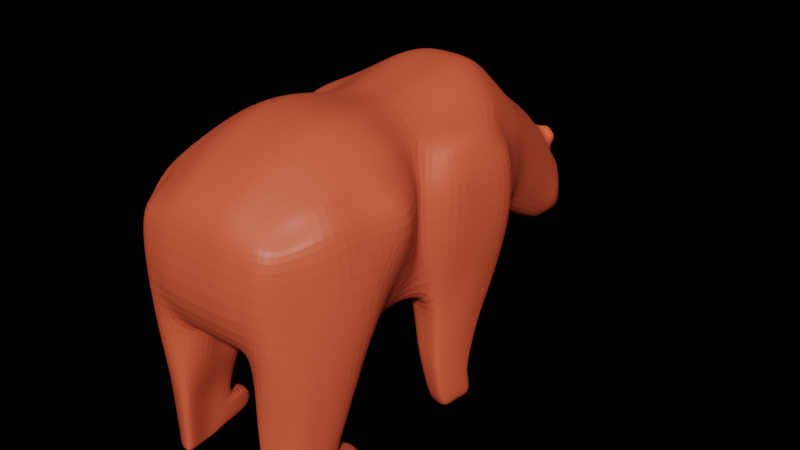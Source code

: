 # Source: bear.blend  (saved by Blender 2.93.21; exported with 4.5.12 LTS)
import bpy
from mathutils import Matrix  # noqa: F401  (used for matrix-valued properties, if any)

bpy.ops.wm.read_factory_settings(use_empty=True)
scene = bpy.context.scene
scene.name = 'Scene'

# ---- materials (node trees are filled in below, after node groups)
mat_material_001 = bpy.data.materials.new('Material.001')
mat_material_001.use_transparent_shadow = False

# ---- material node trees
mat_material_001.use_nodes = True; mat_material_001.node_tree.nodes.clear()
_N = mat_material_001.node_tree.nodes; _L = mat_material_001.node_tree.links
n0 = _N.new('ShaderNodeBsdfPrincipled'); n0.name = 'Principled BSDF'; n0.location = (10, 300)
n0.distribution = 'GGX'
n0.subsurface_method = 'BURLEY'
n0.inputs[0].default_value = (0.8, 0.1075, 0.04709, 1.0)
n0.inputs[3].default_value = 1.45
n0.inputs[27].default_value = (0.0, 0.0, 0.0, 1.0)
n0.inputs[28].default_value = 1.0
n1 = _N.new('ShaderNodeOutputMaterial'); n1.name = 'Material Output'; n1.location = (300, 300)
_L.new(n0.outputs[0], n1.inputs[0])
n1.is_active_output = True

# ---- world
world_world = bpy.data.worlds.new('World'); scene.world = world_world
world_world.use_nodes = True; world_world.node_tree.nodes.clear()
_N = world_world.node_tree.nodes; _L = world_world.node_tree.links
n0 = _N.new('ShaderNodeOutputWorld'); n0.name = 'World Output'; n0.location = (300, 300)
n1 = _N.new('ShaderNodeBackground'); n1.name = 'Background'; n1.location = (10, 300)
n1.inputs[0].default_value = (0.05088, 0.05088, 0.05088, 1.0)
n1.inputs[1].default_value = 0.0
_L.new(n1.outputs[0], n0.inputs[0])
n0.is_active_output = True
world_world.color = (0.05088, 0.05088, 0.05088)
world_world.use_sun_shadow = False
world_world.sun_shadow_jitter_overblur = 0.0

# ---- meshes
me_cube_002 = bpy.data.meshes.new('Cube.002')
me_cube_002.from_pydata([(-0.2559, -0.1341, 0.4858), (-0.2559, -0.3047, 0.9976), (-0.2559, -0.1341, 0.9976), (-0.2559, -0.04944, 0.6564), (-0.3256, -0.1073, 0.8538), (-0.3202, -0.1073, 0.6296), (-0.1339, 0.04997, 0.4544), (-0.08531, 0.0365, 1.033), (-0.1121, -0.1073, 1.066), (-0.1121, -0.3315, 1.071), (-0.1121, -0.1073, 0.4053), (-0.1121, -0.3315, 0.4053), (-0.1588, 0.2752, 0.4044), (-0.1091, 0.1886, 0.4329), (-0.2344, 0.1479, 0.9722), (-0.07601, 0.494, 0.5028), (-0.09315, 0.1929, 1.056), (-0.1913, 0.5183, 0.5395), (-0.228, 0.555, 0.6548), (-0.103, 0.3591, 1.086), (-0.228, 0.555, 0.8068), (-0.07601, 0.5228, 1.014), (-0.1913, 0.5183, 0.9221), (-0.2147, -0.57, 0.8976), (-0.08531, -0.6113, 0.9424), (-0.2559, -0.4406, 0.9532), (-0.1121, -0.4674, 0.4185), (-0.1121, -0.6917, 0.6298), (-0.1121, -0.6659, 0.8498), (-0.1121, -0.4674, 1.019), (-0.08949, 0.4517, 1.07), (-0.08949, 0.4322, 0.4503), (-0.2685, 0.4571, 0.8217), (-0.2252, 0.4138, 0.9574), (-0.1747, 0.8351, 0.5026), (-0.1347, 0.8118, 0.3622), (-0.05352, 0.8376, 0.3329), (-0.1347, 0.8118, 0.7051), (-0.1606, 0.8376, 0.6134), (-0.05352, 0.815, 0.7784), (-0.1642, 0.9149, 0.4068), (-0.1065, 0.9034, 0.3362), (-0.0423, 0.9239, 0.3132), (-0.1065, 0.9191, 0.5943), (-0.1269, 0.9594, 0.5202), (-0.0423, 0.932, 0.6454), (-0.0556, 1.004, 0.5479), (-0.05128, 1.05, 0.3311), (-0.04302, 1.039, 0.3099), (-0.01646, 1.053, 0.31), (-0.05128, 1.063, 0.362), (-0.02164, 1.069, 0.3254), (-0.02164, 1.079, 0.364), (-0.08747, 0.966, 0.314), (-0.1415, 0.9595, 0.3755), (-0.04568, 1.019, 0.4482), (-0.03476, 0.9684, 0.2886), (-0.1043, 0.9899, 0.4537), (-0.2685, 0.4571, 0.6427), (-0.3089, 0.3591, 0.6306), (-0.2252, 0.4138, 0.4946), (-0.3089, 0.3591, 0.8366), (0.0, 0.0365, 0.4498), (0.0, 0.0365, 1.033), (0.0, -0.1073, 1.066), (0.0, -0.3315, 1.071), (0.0, -0.1073, 0.4053), (0.0, -0.3315, 0.4053), (0.0, 0.1929, 0.4256), (0.0, 0.1929, 1.056), (0.0, 0.3219, 0.3934), (0.0, 0.3591, 1.086), (0.0, 0.494, 0.5028), (0.0, 0.5228, 1.014), (7.451e-09, -0.6113, 0.486), (7.451e-09, -0.6113, 0.9424), (7.451e-09, -0.4674, 1.019), (7.451e-09, -0.4674, 0.4185), (7.451e-09, -0.6917, 0.6298), (7.451e-09, -0.6659, 0.8498), (0.0, 0.4322, 0.4503), (0.0, 0.4517, 1.07), (0.0, 0.8376, 0.3329), (0.0, 0.815, 0.7784), (0.0, 0.9239, 0.3132), (0.0, 0.932, 0.6454), (0.0, 1.004, 0.5479), (0.0, 1.067, 0.313), (-1.863e-09, 1.079, 0.364), (0.0, 1.019, 0.4482), (0.0, 0.9662, 0.2761), (-0.2858, 0.01341, 0.4586), (-0.2147, -0.004733, 0.9564), (-0.2559, -0.04944, 0.827), (-0.3252, 0.2918, 0.412), (-0.2591, 0.3093, 0.9928), (-0.3016, 0.05223, 0.9248), (-0.3412, 0.009444, 0.8286), (-0.3114, 0.1346, 0.9724), (-0.3565, 0.1456, 0.8239), (-0.3262, 0.2257, 0.9448), (-0.3776, 0.2954, 0.8352), (-0.3398, 0.2497, 0.4951), (-0.3399, 0.1467, 0.4952), (-0.309, 0.03189, 0.5021), (-0.3403, 0.004284, 0.6529), (-0.3565, 0.1456, 0.6376), (-0.3785, 0.3006, 0.6344), (-0.1651, 0.04762, 0.3206), (-0.1463, 0.1526, 0.3044), (-0.1839, 0.2181, 0.2828), (-0.3283, 0.1201, 0.3546), (-0.2976, 0.03394, 0.3567), (-0.3209, 0.1988, 0.3514), (-0.2801, 0.01995, 0.3238), (-0.3099, 0.2307, 0.2885), (-0.1875, 0.03845, 0.22), (-0.1716, 0.1273, 0.2063), (-0.2035, 0.1828, 0.188), (-0.2253, 0.07012, 0.007161), (-0.3196, 0.1005, 0.2462), (-0.2997, 0.02687, 0.2506), (-0.3195, 0.1665, 0.2461), (-0.2849, 0.01502, 0.2227), (-0.3101, 0.1935, 0.1929), (-0.2184, 0.04254, 0.1201), (-0.2064, 0.1097, 0.1097), (-0.2305, 0.1516, 0.0959), (-0.1499, 0.1949, 0.09985), (-0.3182, 0.0894, 0.1399), (-0.3032, 0.03378, 0.1432), (-0.3181, 0.1393, 0.1398), (-0.292, 0.02483, 0.1221), (-0.3111, 0.1597, 0.09958), (-0.2133, 0.1381, 0.007957), (-0.2373, 0.1817, 0.001226), (-0.2739, 0.1166, 0.01898), (-0.3251, 0.1131, 0.03436), (-0.3101, 0.05769, 0.0285), (-0.325, 0.1623, 0.04253), (-0.2989, 0.05232, 0.006256), (-0.3179, 0.1891, 0.006175), (-0.1739, 0.2368, 0.07668), (-0.2546, 0.2449, 0.08035), (-0.1567, 0.2233, -0.00191), (-0.1808, 0.2416, -0.008641), (-0.2614, 0.249, -0.003692), (-0.1929, 0.2582, 0.05483), (-0.2353, 0.2624, 0.05677), (-0.1965, 0.2607, 0.00994), (-0.2389, 0.2645, 0.01254), (-0.3363, -0.2245, 0.6296), (-0.244, -0.6505, 0.8273), (-0.2559, -0.3047, 0.4196), (-0.415, -0.2186, 0.8538), (-0.2326, -0.6528, 0.4812), (-0.244, -0.6505, 0.6215), (-0.2795, -0.3539, 0.9409), (-0.3537, -0.4721, 0.8705), (-0.2795, -0.4465, 0.945), (-0.2402, -0.5288, 0.8921), (-0.3974, -0.3378, 0.6404), (-0.3415, -0.3483, 0.4384), (-0.3498, -0.3398, 0.868), (-0.356, -0.4721, 0.6372), (-0.3415, -0.4465, 0.438), (-0.3022, -0.5697, 0.4462), (-0.2885, -0.5768, 0.6398), (-0.2858, -0.5849, 0.8272), (-0.09985, -0.5374, 0.4608), (-0.08531, -0.6113, 0.486), (-0.09871, -0.5393, 0.4523), (-0.3223, -0.5245, 0.6385), (-0.184, -0.1207, 0.4456), (-0.184, -0.1207, 1.032), (-0.184, -0.3181, 1.034), (-0.1638, 0.1704, 1.014), (-0.1336, 0.5061, 0.5211), (-0.15, -0.5906, 0.92), (-0.184, -0.454, 0.9862), (-0.1574, 0.4328, 1.014), (-0.09411, 0.8247, 0.3476), (-0.09411, 0.8134, 0.7418), (-0.07438, 0.9136, 0.3247), (-0.07438, 0.9307, 0.6164), (-0.09126, 0.9768, 0.5444), (-0.07498, 1.005, 0.451), (-0.06111, 0.9672, 0.3013), (-0.1336, 0.5206, 0.9682), (-0.1574, 0.423, 0.4559), (-0.2098, 0.03169, 0.4565), (-0.15, 0.01588, 0.9949), (-0.242, 0.2835, 0.4082), (-0.1811, 0.3342, 1.039), (-0.2226, 0.03379, 0.3222), (-0.2469, 0.2244, 0.2857), (-0.2362, 0.02674, 0.2214), (-0.2568, 0.1881, 0.1904), (-0.2552, 0.03368, 0.1211), (-0.2708, 0.1557, 0.09774), (-0.2621, 0.06122, 0.006708), (-0.2436, 0.1274, 0.01347), (-0.2776, 0.1854, 0.0037), (-0.2142, 0.2409, 0.07851), (-0.2211, 0.2453, -0.006166), (-0.2141, 0.2603, 0.0558), (-0.2177, 0.2626, 0.01124), (-0.1541, -0.3181, 0.4248), (-0.1781, -0.6711, 0.6257), (-0.1781, -0.6582, 0.8385), (-0.1359, -0.6207, 0.49), (-0.3219, -0.5081, 0.4421), (-0.1503, -0.454, 0.4315), (0.0, -0.5393, 0.4523), (-0.2389, -0.3761, 0.1889), (-0.3053, -0.41, 0.2035), (-0.1849, -0.6288, 0.2275), (-0.2748, -0.5819, 0.2096), (-0.3053, -0.4862, 0.2032), (-0.2901, -0.534, 0.2064), (-0.183, -0.3865, 0.193), (-0.183, -0.492, 0.1982), (-0.1456, -0.6215, 0.2436), (-0.1643, -0.5567, 0.2209), (-0.2841, -0.4447, 0.0855), (-0.1857, -0.6236, 0.1051), (-0.2592, -0.5852, 0.09046), (-0.2841, -0.5071, 0.08525), (-0.2717, -0.5461, 0.08785), (-0.1842, -0.4256, 0.07688), (-0.1842, -0.5118, 0.08114), (-0.2717, -0.4666, 0.005956), (-0.2238, -0.4408, -0.0005352), (-0.1537, -0.6176, 0.1182), (-0.1689, -0.5647, 0.09969), (-0.1864, -0.6202, 0.0448), (-0.2512, -0.5864, 0.03193), (-0.2732, -0.5174, 0.02733), (-0.2622, -0.5519, 0.02963), (-0.1851, -0.4456, 0.01273), (-0.1851, -0.5216, 0.02371), (-0.1581, -0.6149, 0.05643), (-0.1716, -0.5683, 0.04007), (-0.1849, -0.625, 0.004871), (-0.2497, -0.5895, -0.002399), (-0.2717, -0.5208, 0.004134), (-0.2607, -0.5552, 0.0008673), (-0.1836, -0.5243, -0.0001152), (-0.2238, -0.5159, -0.005376), (-0.2044, -0.5704, -0.0002523), (-0.1566, -0.6216, 0.0172), (-0.1701, -0.573, 0.008541), (-0.275, -0.5439, 0.1097), (-0.288, -0.5032, 0.107), (-0.184, -0.4184, 0.09824), (-0.1522, -0.6183, 0.1413), (-0.1856, -0.6246, 0.1276), (-0.288, -0.4383, 0.1072), (-0.2315, -0.4095, 0.09476), (-0.2621, -0.5846, 0.1124), (-0.1681, -0.5632, 0.122), (-0.184, -0.5082, 0.1027), (-0.203, -0.312, 0.0895), (-0.2486, -0.3035, 0.08616), (-0.3029, -0.3312, 0.09812), (-0.2038, -0.2997, 0.002038), (-0.2919, -0.3166, 0.001666), (-0.2426, -0.2949, -0.001093), (-0.1712, 0.6226, 0.8345), (0.0, 0.6266, 0.9052), (-0.06802, 0.6161, 0.4424), (-0.1712, 0.6226, 0.4765), (-0.06802, 0.6266, 0.9052), (-0.2041, 0.6554, 0.5971), (-0.2041, 0.6554, 0.7277), (0.0, 0.6161, 0.4424), (-0.1196, 0.6193, 0.4595), (-0.1196, 0.6246, 0.8743), (-0.2559, -0.2049, 1.007), (-0.1121, -0.2194, 0.4053), (-0.1121, -0.2194, 1.083), (0.0, -0.2194, 1.083), (0.0, -0.2194, 0.4053), (-0.2559, -0.2194, 0.4527), (-0.3283, -0.1659, 0.6296), (-0.3703, -0.163, 0.8538), (-0.184, -0.2194, 0.4352), (-0.184, -0.2194, 1.048), (-0.2908, -0.1207, 0.9257), (-0.09871, -0.6386, 0.8961), (-0.2468, 0.4354, 0.8895), (-0.1476, 0.8247, 0.6593), (-0.1207, 0.929, 0.5622), (-0.04895, 0.9704, 0.5992), (0.0, 0.9704, 0.5992), (0.0, -0.6386, 0.8961), (-0.2097, 0.5367, 0.8644), (-0.2353, -0.02709, 0.8917), (-0.3214, 0.03084, 0.8767), (-0.3339, 0.1401, 0.8981), (-0.3519, 0.2605, 0.89), (-0.284, 0.3342, 0.9147), (-0.3166, -0.4593, 0.9078), (-0.3354, -0.2617, 0.9257), (-0.2293, -0.6102, 0.8624), (-0.3146, -0.3468, 0.9044), (-0.263, -0.5568, 0.8597), (-0.08282, 0.9581, 0.5735), (-0.164, -0.6244, 0.8793), (-0.1876, 0.639, 0.7811), (-0.3131, -0.1839, 0.9304), (-0.09697, 0.9347, 0.3251), (-0.05064, 1.002, 0.4866), (-0.1528, 0.9372, 0.3911), (-0.03853, 0.9461, 0.3009), (-0.1156, 0.9662, 0.4779), (0.0, 0.9461, 0.3009), (0.0, 1.002, 0.4866), (-0.06775, 0.9404, 0.313), (-0.08312, 0.9832, 0.4867), (-0.04658, 0.8874, 0.6961), (-0.177, 0.882, 0.4347), (-0.1172, 0.8685, 0.3461), (-0.04658, 0.891, 0.3207), (-0.1397, 0.913, 0.5557), (-0.1172, 0.8782, 0.6366), (0.0, 0.891, 0.3207), (0.0, 0.8874, 0.6961), (-0.0819, 0.8797, 0.3334), (-0.0819, 0.886, 0.6642), (-0.1345, 0.8845, 0.5924), (-0.0722, 0.9122, 0.6938), (-0.0693, 0.9424, 0.6594), (-0.1201, 0.9059, 0.6534), (-0.1128, 0.9337, 0.6248), (-0.09107, 0.9416, 0.6398), (-0.09617, 0.9112, 0.6722), (-0.08314, 0.9215, 0.6878), (-0.08108, 0.943, 0.6634), (-0.1172, 0.9171, 0.6591), (-0.112, 0.9368, 0.6388), (-0.09653, 0.9424, 0.6494), (-0.1002, 0.9208, 0.6724), (-0.08927, 0.9262, 0.682), (-0.0878, 0.9415, 0.6646), (-0.1135, 0.923, 0.6616), (-0.1098, 0.9371, 0.6471), (-0.0988, 0.941, 0.6547), (-0.1014, 0.9257, 0.6711), (-0.3234, -0.4664, 0.3206), (-0.3234, -0.3792, 0.321), (-0.2088, -0.6408, 0.3543), (-0.2885, -0.5758, 0.3279), (-0.136, -0.473, 0.3149), (-0.1266, -0.5471, 0.3408), (-0.1408, -0.6211, 0.3668), (-0.2474, -0.3404, 0.3042), (-0.1473, -0.3523, 0.3089), (-0.306, -0.5211, 0.3243)], [], [(288, 2, 92, 297), (191, 92, 2, 174), (287, 278, 1, 175), (310, 278, 2, 288), (283, 284, 5, 0), (284, 285, 4, 5), (0, 5, 3, 91), (5, 4, 93, 3), (191, 7, 16, 176), (190, 91, 114, 194), (65, 9, 29, 76), (286, 279, 11, 207), (190, 6, 10, 173), (281, 280, 9, 65), (63, 7, 8, 64), (154, 151, 161, 163), (175, 1, 25, 179), (62, 6, 13, 68), (176, 16, 19, 193), (103, 102, 113, 111), (68, 13, 12, 70), (180, 30, 21, 188), (58, 32, 20, 18), (189, 60, 17, 177), (80, 31, 15, 72), (290, 33, 22, 296), (60, 58, 18, 17), (271, 273, 34, 35), (277, 272, 39, 182), (273, 274, 38, 34), (308, 178, 23, 304), (179, 25, 23, 178), (156, 152, 168, 167), (210, 208, 156, 155), (208, 209, 152, 156), (78, 79, 28, 27), (74, 78, 27, 170), (76, 29, 24, 75), (295, 75, 24, 289), (301, 95, 33, 290), (70, 12, 31, 80), (192, 94, 60, 189), (59, 61, 32, 58), (193, 19, 30, 180), (184, 43, 334, 335), (321, 324, 44, 40), (328, 322, 41, 183), (326, 323, 42, 84), (330, 325, 43, 292), (309, 268, 37, 291), (275, 270, 36, 82), (276, 271, 35, 181), (90, 56, 49), (53, 54, 47, 48), (307, 184, 45, 293), (322, 321, 40, 41), (47, 50, 52, 51), (48, 47, 51, 49), (187, 53, 48), (54, 57, 50, 47), (186, 55, 52, 50), (319, 312, 55, 186), (313, 315, 57, 54), (318, 311, 53, 187), (311, 313, 54, 53), (316, 314, 56, 90), (94, 59, 58, 60), (312, 317, 89, 55), (49, 51, 87), (51, 52, 88, 87), (293, 45, 85, 294), (55, 89, 88, 52), (320, 327, 85, 45), (19, 71, 81, 30), (171, 213, 74, 170), (272, 269, 83, 39), (30, 81, 73, 21), (16, 69, 71, 19), (6, 62, 66, 10), (279, 282, 67, 11), (11, 67, 77, 26), (7, 63, 69, 16), (14, 95, 100, 98), (297, 92, 96, 298), (59, 94, 102, 107), (91, 3, 105, 104), (105, 97, 99, 106), (299, 98, 100, 300), (298, 96, 98, 299), (106, 99, 101, 107), (301, 61, 101, 300), (3, 93, 97, 105), (61, 59, 107, 101), (92, 14, 98, 96), (102, 94, 115, 113), (192, 12, 110, 195), (104, 105, 106, 103), (103, 106, 107, 102), (109, 108, 116, 117), (114, 112, 121, 123), (111, 113, 122, 120), (113, 115, 124, 122), (12, 13, 109, 110), (91, 104, 112, 114), (13, 6, 108, 109), (104, 103, 111, 112), (196, 123, 132, 198), (197, 118, 127, 199), (117, 116, 125, 126), (123, 121, 130, 132), (195, 110, 118, 197), (194, 114, 123, 196), (112, 111, 120, 121), (110, 109, 117, 118), (141, 133, 143, 146), (126, 125, 119, 134), (132, 130, 138, 140), (129, 131, 139, 137), (121, 120, 129, 130), (118, 117, 126, 127), (122, 124, 133, 131), (120, 122, 131, 129), (200, 140, 136, 201), (201, 136, 141, 202), (136, 140, 138, 137), (141, 136, 137, 139), (198, 132, 140, 200), (130, 129, 137, 138), (134, 135, 145, 144), (131, 133, 141, 139), (142, 145, 149, 147), (142, 128, 144, 145), (199, 127, 142, 203), (126, 134, 144, 128), (202, 141, 146, 204), (127, 126, 128, 142), (205, 147, 149, 206), (204, 146, 150, 206), (203, 142, 147, 205), (146, 143, 148, 150), (151, 153, 162, 161), (155, 156, 167, 166), (357, 353, 221, 220), (305, 163, 158, 302), (306, 160, 159, 302), (163, 161, 164, 158), (161, 162, 165, 164), (211, 172, 164, 165), (167, 168, 158, 164, 172), (25, 1, 157, 159), (303, 154, 163, 305), (304, 23, 160, 306), (23, 25, 159, 160), (350, 356, 214, 215), (207, 11, 26, 212), (169, 171, 170, 210), (26, 77, 213, 171), (349, 350, 215, 218), (166, 167, 172, 211), (212, 26, 171, 169), (351, 352, 217, 216), (353, 354, 223, 221), (143, 203, 205, 148), (145, 204, 206, 149), (148, 205, 206, 150), (135, 202, 204, 145), (133, 199, 203, 143), (125, 198, 200, 119), (134, 201, 202, 135), (119, 200, 201, 134), (108, 194, 196, 116), (115, 195, 197, 124), (124, 197, 199, 133), (116, 196, 198, 125), (94, 192, 195, 115), (314, 318, 187, 56), (315, 319, 186, 57), (57, 186, 50), (56, 187, 48, 49), (292, 43, 184, 307), (270, 276, 181, 36), (323, 328, 183, 42), (320, 45, 332, 331), (95, 193, 180, 33), (12, 192, 189, 31), (27, 28, 209, 208), (170, 27, 208, 210), (29, 179, 178, 24), (289, 24, 178, 308), (268, 277, 182, 37), (31, 189, 177, 15), (33, 180, 188, 22), (14, 176, 193, 95), (9, 175, 179, 29), (354, 355, 222, 223), (91, 190, 173, 0), (283, 286, 207, 153), (6, 190, 194, 108), (92, 191, 176, 14), (280, 287, 175, 9), (7, 191, 174, 8), (260, 255, 233, 234), (256, 259, 226, 225), (252, 253, 227, 228), (255, 256, 225, 233), (258, 254, 262, 263), (358, 349, 218, 219), (352, 358, 219, 217), (355, 351, 216, 222), (356, 357, 220, 214), (230, 234, 242, 240), (227, 224, 231, 237), (234, 233, 241, 242), (225, 226, 236, 235), (228, 227, 237, 238), (231, 224, 264, 266), (253, 257, 224, 227), (261, 260, 234, 230), (254, 261, 230, 229), (259, 252, 228, 226), (239, 240, 247), (240, 242, 251, 247), (237, 231, 245), (242, 241, 250, 251), (235, 236, 244, 243), (238, 237, 245, 246), (229, 230, 240, 239), (226, 228, 238, 236), (229, 239, 265, 262), (233, 225, 235, 241), (249, 243, 244, 246), (232, 248, 245, 231), (248, 249, 246, 245), (249, 251, 250, 243), (232, 239, 247, 248), (248, 247, 251, 249), (236, 238, 246, 244), (224, 257, 264), (241, 235, 243, 250), (217, 219, 252, 259), (220, 221, 261, 254), (221, 223, 260, 261), (218, 215, 257, 253), (215, 214, 258, 257), (222, 216, 256, 255), (214, 220, 254, 258), (219, 218, 253, 252), (216, 217, 259, 256), (223, 222, 255, 260), (263, 262, 265, 267), (264, 263, 267, 266), (254, 229, 262), (257, 258, 263, 264), (232, 231, 266, 267), (239, 232, 267, 265), (22, 188, 277, 268), (15, 177, 276, 270), (21, 73, 269, 272), (177, 17, 271, 276), (72, 15, 270, 275), (296, 22, 268, 309), (18, 20, 274, 273), (188, 21, 272, 277), (17, 18, 273, 271), (8, 174, 287, 280), (0, 173, 286, 283), (10, 66, 282, 279), (64, 8, 280, 281), (173, 10, 279, 286), (151, 154, 285, 284), (153, 151, 284, 283), (303, 1, 278, 310), (174, 2, 278, 287), (154, 303, 310, 285), (20, 296, 309, 274), (28, 289, 308, 209), (44, 292, 307, 185), (152, 304, 306, 168), (1, 303, 305, 157), (168, 306, 302, 158), (157, 305, 302, 159), (95, 301, 300, 100), (97, 298, 299, 99), (99, 299, 300, 101), (93, 297, 298, 97), (46, 293, 294, 86), (185, 307, 293, 46), (274, 309, 291, 38), (324, 330, 292, 44), (61, 301, 290, 32), (79, 295, 289, 28), (209, 308, 304, 152), (32, 290, 296, 20), (285, 310, 288, 4), (4, 288, 297, 93), (44, 185, 319, 315), (42, 183, 318, 314), (46, 86, 317, 312), (84, 42, 314, 316), (41, 40, 313, 311), (183, 41, 311, 318), (40, 44, 315, 313), (185, 46, 312, 319), (38, 291, 330, 324), (37, 182, 329, 325), (36, 181, 328, 323), (39, 83, 327, 320), (35, 34, 321, 322), (291, 37, 325, 330), (82, 36, 323, 326), (181, 35, 322, 328), (34, 38, 324, 321), (182, 39, 320, 329), (335, 334, 340, 341), (333, 336, 342, 339), (329, 320, 331, 336), (43, 325, 333, 334), (45, 184, 335, 332), (325, 329, 336, 333), (338, 341, 347, 344), (342, 337, 343, 348), (334, 333, 339, 340), (336, 331, 337, 342), (332, 335, 341, 338), (331, 332, 338, 337), (348, 343, 344, 347), (345, 348, 347, 346), (337, 338, 344, 343), (339, 342, 348, 345), (341, 340, 346, 347), (340, 339, 345, 346), (49, 87, 90), (153, 207, 357, 356), (210, 155, 351, 355), (166, 211, 358, 352), (211, 165, 349, 358), (169, 210, 355, 354), (212, 169, 354, 353), (155, 166, 352, 351), (165, 162, 350, 349), (162, 153, 356, 350), (207, 212, 353, 357)])
_uv = me_cube_002.uv_layers.new(name='UVMap')
_uv.uv.foreach_set('vector', [0.5833, 0.1667, 0.625, 0.1667, 0.625, 0.25, 0.5833, 0.25, 0.8333, 0.5, 0.875, 0.5, 0.875, 0.5833, 0.8333, 0.5833, 0.8333, 0.625, 0.875, 0.625, 0.875, 0.6667, 0.8333, 0.6667, 0.5833, 0.125, 0.625, 0.125, 0.625, 0.1667, 0.5833, 0.1667, 0.375, 0.125, 0.4583, 0.125, 0.4583, 0.1667, 0.375, 0.1667, 0.4583, 0.125, 0.5417, 0.125, 0.5417, 0.1667, 0.4583, 0.1667, 0.375, 0.1667, 0.4583, 0.1667, 0.4583, 0.25, 0.375, 0.25, 0.4583, 0.1667, 0.5417, 0.1667, 0.5417, 0.25, 0.4583, 0.25, 0.8333, 0.5, 0.7917, 0.5, 0.7917, 0.5, 0.8333, 0.5, 0.1667, 0.5, 0.125, 0.5, 0.125, 0.5, 0.1667, 0.5, 0.75, 0.6667, 0.7917, 0.6667, 0.7917, 0.6667, 0.75, 0.6667, 0.1667, 0.625, 0.2083, 0.625, 0.2083, 0.6667, 0.1667, 0.6667, 0.1667, 0.5, 0.2083, 0.5, 0.2083, 0.5833, 0.1667, 0.5833, 0.75, 0.625, 0.7917, 0.625, 0.7917, 0.6667, 0.75, 0.6667, 0.75, 0.5, 0.7917, 0.5, 0.7917, 0.5833, 0.75, 0.5833, 0.5417, 0.08333, 0.4583, 0.08333, 0.4583, 0.08333, 0.5417, 0.08333, 0.8333, 0.6667, 0.875, 0.6667, 0.875, 0.6667, 0.8333, 0.6667, 0.25, 0.5, 0.2083, 0.5, 0.2083, 0.5, 0.25, 0.5, 0.8333, 0.5, 0.7917, 0.5, 0.7917, 0.5, 0.8333, 0.5, 0.375, 0.25, 0.375, 0.25, 0.375, 0.25, 0.375, 0.25, 0.25, 0.5, 0.2083, 0.5, 0.2083, 0.5, 0.25, 0.5, 0.8333, 0.5, 0.7917, 0.5, 0.7917, 0.5, 0.8333, 0.5, 0.4583, 0.25, 0.5417, 0.25, 0.5417, 0.25, 0.4583, 0.25, 0.1667, 0.5, 0.125, 0.5, 0.125, 0.5, 0.1667, 0.5, 0.25, 0.5, 0.2083, 0.5, 0.2083, 0.5, 0.25, 0.5, 0.5833, 0.25, 0.625, 0.25, 0.625, 0.25, 0.5833, 0.25, 0.375, 0.25, 0.4583, 0.25, 0.4583, 0.25, 0.375, 0.25, 0.375, 0.25, 0.4583, 0.25, 0.4583, 0.25, 0.375, 0.25, 0.8333, 0.5, 0.7917, 0.5, 0.7917, 0.5, 0.8333, 0.5, 0.4583, 0.25, 0.5417, 0.25, 0.5417, 0.25, 0.4583, 0.25, 0.5833, 0.9583, 0.625, 0.9583, 0.625, 1.0, 0.5833, 1.0, 0.8333, 0.6667, 0.875, 0.6667, 0.875, 0.75, 0.8333, 0.75, 0.4583, 1.0, 0.5417, 1.0, 0.5417, 1.0, 0.4583, 1.0, 0.375, 0.9583, 0.4583, 0.9583, 0.4583, 1.0, 0.375, 1.0, 0.4583, 0.9583, 0.5417, 0.9583, 0.5417, 1.0, 0.4583, 1.0, 0.4583, 0.875, 0.5417, 0.875, 0.5417, 0.9167, 0.4583, 0.9167, 0.375, 0.875, 0.4583, 0.875, 0.4583, 0.9167, 0.375, 0.9167, 0.75, 0.6667, 0.7917, 0.6667, 0.7917, 0.75, 0.75, 0.75, 0.5833, 0.875, 0.625, 0.875, 0.625, 0.9167, 0.5833, 0.9167, 0.5833, 0.25, 0.625, 0.25, 0.625, 0.25, 0.5833, 0.25, 0.25, 0.5, 0.2083, 0.5, 0.2083, 0.5, 0.25, 0.5, 0.1667, 0.5, 0.125, 0.5, 0.125, 0.5, 0.1667, 0.5, 0.4583, 0.25, 0.5417, 0.25, 0.5417, 0.25, 0.4583, 0.25, 0.8333, 0.5, 0.7917, 0.5, 0.7917, 0.5, 0.8333, 0.5, 0.625, 0.2917, 0.625, 0.25, 0.625, 0.25, 0.625, 0.2917, 0.4583, 0.25, 0.5417, 0.25, 0.5417, 0.25, 0.4583, 0.25, 0.1667, 0.5, 0.125, 0.5, 0.125, 0.5, 0.1667, 0.5, 0.25, 0.5, 0.2083, 0.5, 0.2083, 0.5, 0.25, 0.5, 0.5833, 0.25, 0.625, 0.25, 0.625, 0.25, 0.5833, 0.25, 0.5833, 0.25, 0.625, 0.25, 0.625, 0.25, 0.5833, 0.25, 0.25, 0.5, 0.2083, 0.5, 0.2083, 0.5, 0.25, 0.5, 0.1667, 0.5, 0.125, 0.5, 0.125, 0.5, 0.1667, 0.5, 0.25, 0.5, 0.2083, 0.5, 0.25, 0.5, 0.375, 0.25, 0.4583, 0.25, 0.4583, 0.25, 0.375, 0.25, 0.5833, 0.2917, 0.625, 0.2917, 0.625, 0.3333, 0.5833, 0.3333, 0.375, 0.25, 0.4583, 0.25, 0.4583, 0.25, 0.375, 0.25, 0.4583, 0.2917, 0.5417, 0.2917, 0.5417, 0.3333, 0.4583, 0.3333, 0.375, 0.2917, 0.4583, 0.2917, 0.4583, 0.3333, 0.375, 0.3333, 0.1667, 0.5, 0.125, 0.5, 0.1667, 0.5, 0.4583, 0.25, 0.5417, 0.25, 0.5417, 0.25, 0.4583, 0.25, 0.5417, 0.2917, 0.5417, 0.3333, 0.5417, 0.3333, 0.5417, 0.2917, 0.5417, 0.2917, 0.5417, 0.3333, 0.5417, 0.3333, 0.5417, 0.2917, 0.4583, 0.25, 0.5417, 0.25, 0.5417, 0.25, 0.4583, 0.25, 0.1667, 0.5, 0.125, 0.5, 0.125, 0.5, 0.1667, 0.5, 0.375, 0.25, 0.4583, 0.25, 0.4583, 0.25, 0.375, 0.25, 0.25, 0.5, 0.2083, 0.5, 0.2083, 0.5, 0.25, 0.5, 0.375, 0.25, 0.4583, 0.25, 0.4583, 0.25, 0.375, 0.25, 0.5417, 0.3333, 0.5417, 0.375, 0.5417, 0.375, 0.5417, 0.3333, 0.375, 0.3333, 0.4583, 0.3333, 0.4583, 0.375, 0.4583, 0.3333, 0.5417, 0.3333, 0.5417, 0.375, 0.4583, 0.375, 0.5833, 0.3333, 0.625, 0.3333, 0.625, 0.375, 0.5833, 0.375, 0.5417, 0.3333, 0.5417, 0.375, 0.5417, 0.375, 0.5417, 0.3333, 0.7917, 0.5, 0.75, 0.5, 0.75, 0.5, 0.7917, 0.5, 0.7917, 0.5, 0.75, 0.5, 0.75, 0.5, 0.7917, 0.5, 0.2083, 0.7083, 0.25, 0.7083, 0.25, 0.75, 0.2083, 0.75, 0.7917, 0.5, 0.75, 0.5, 0.75, 0.5, 0.7917, 0.5, 0.7917, 0.5, 0.75, 0.5, 0.75, 0.5, 0.7917, 0.5, 0.7917, 0.5, 0.75, 0.5, 0.75, 0.5, 0.7917, 0.5, 0.2083, 0.5, 0.25, 0.5, 0.25, 0.5833, 0.2083, 0.5833, 0.2083, 0.625, 0.25, 0.625, 0.25, 0.6667, 0.2083, 0.6667, 0.2083, 0.6667, 0.25, 0.6667, 0.25, 0.6667, 0.2083, 0.6667, 0.7917, 0.5, 0.75, 0.5, 0.75, 0.5, 0.7917, 0.5, 0.875, 0.5, 0.875, 0.5, 0.875, 0.5, 0.875, 0.5, 0.5833, 0.25, 0.625, 0.25, 0.625, 0.25, 0.5833, 0.25, 0.4583, 0.25, 0.375, 0.25, 0.375, 0.25, 0.4583, 0.25, 0.375, 0.25, 0.4583, 0.25, 0.4583, 0.25, 0.375, 0.25, 0.4583, 0.25, 0.5417, 0.25, 0.5417, 0.25, 0.4583, 0.25, 0.5833, 0.25, 0.625, 0.25, 0.625, 0.25, 0.5833, 0.25, 0.5833, 0.25, 0.625, 0.25, 0.625, 0.25, 0.5833, 0.25, 0.4583, 0.25, 0.5417, 0.25, 0.5417, 0.25, 0.4583, 0.25, 0.5833, 0.25, 0.5417, 0.25, 0.5417, 0.25, 0.5833, 0.25, 0.4583, 0.25, 0.5417, 0.25, 0.5417, 0.25, 0.4583, 0.25, 0.5417, 0.25, 0.4583, 0.25, 0.4583, 0.25, 0.5417, 0.25, 0.875, 0.5, 0.875, 0.5, 0.875, 0.5, 0.875, 0.5, 0.375, 0.25, 0.375, 0.25, 0.375, 0.25, 0.375, 0.25, 0.1667, 0.5, 0.2083, 0.5, 0.2083, 0.5, 0.1667, 0.5, 0.375, 0.25, 0.4583, 0.25, 0.4583, 0.25, 0.375, 0.25, 0.375, 0.25, 0.4583, 0.25, 0.4583, 0.25, 0.375, 0.25, 0.2083, 0.5, 0.2083, 0.5, 0.2083, 0.5, 0.2083, 0.5, 0.375, 0.25, 0.375, 0.25, 0.375, 0.25, 0.375, 0.25, 0.375, 0.25, 0.375, 0.25, 0.375, 0.25, 0.375, 0.25, 0.375, 0.25, 0.375, 0.25, 0.375, 0.25, 0.375, 0.25, 0.2083, 0.5, 0.2083, 0.5, 0.2083, 0.5, 0.2083, 0.5, 0.375, 0.25, 0.375, 0.25, 0.375, 0.25, 0.375, 0.25, 0.2083, 0.5, 0.2083, 0.5, 0.2083, 0.5, 0.2083, 0.5, 0.375, 0.25, 0.375, 0.25, 0.375, 0.25, 0.375, 0.25, 0.1667, 0.5, 0.125, 0.5, 0.125, 0.5, 0.1667, 0.5, 0.1667, 0.5, 0.2083, 0.5, 0.2083, 0.5, 0.1667, 0.5, 0.2083, 0.5, 0.2083, 0.5, 0.2083, 0.5, 0.2083, 0.5, 0.375, 0.25, 0.375, 0.25, 0.375, 0.25, 0.375, 0.25, 0.1667, 0.5, 0.2083, 0.5, 0.2083, 0.5, 0.1667, 0.5, 0.1667, 0.5, 0.125, 0.5, 0.125, 0.5, 0.1667, 0.5, 0.375, 0.25, 0.375, 0.25, 0.375, 0.25, 0.375, 0.25, 0.2083, 0.5, 0.2083, 0.5, 0.2083, 0.5, 0.2083, 0.5, 0.375, 0.25, 0.375, 0.25, 0.375, 0.25, 0.375, 0.25, 0.2083, 0.5, 0.2083, 0.5, 0.2083, 0.5, 0.2083, 0.5, 0.375, 0.25, 0.375, 0.25, 0.375, 0.25, 0.375, 0.25, 0.375, 0.25, 0.375, 0.25, 0.375, 0.25, 0.375, 0.25, 0.375, 0.25, 0.375, 0.25, 0.375, 0.25, 0.375, 0.25, 0.2083, 0.5, 0.2083, 0.5, 0.2083, 0.5, 0.2083, 0.5, 0.375, 0.25, 0.375, 0.25, 0.375, 0.25, 0.375, 0.25, 0.375, 0.25, 0.375, 0.25, 0.375, 0.25, 0.375, 0.25, 0.1667, 0.5, 0.125, 0.5, 0.125, 0.5, 0.1667, 0.5, 0.1667, 0.5, 0.125, 0.5, 0.125, 0.5, 0.1667, 0.5, 0.125, 0.5, 0.125, 0.5, 0.125, 0.5, 0.125, 0.5, 0.125, 0.5, 0.125, 0.5, 0.125, 0.5, 0.125, 0.5, 0.1667, 0.5, 0.125, 0.5, 0.125, 0.5, 0.1667, 0.5, 0.375, 0.25, 0.375, 0.25, 0.375, 0.25, 0.375, 0.25, 0.2083, 0.5, 0.2083, 0.5, 0.2083, 0.5, 0.2083, 0.5, 0.375, 0.25, 0.375, 0.25, 0.375, 0.25, 0.375, 0.25, 0.2083, 0.5, 0.2083, 0.5, 0.2083, 0.5, 0.2083, 0.5, 0.2083, 0.5, 0.2083, 0.5, 0.2083, 0.5, 0.2083, 0.5, 0.1667, 0.5, 0.2083, 0.5, 0.2083, 0.5, 0.1667, 0.5, 0.2083, 0.5, 0.2083, 0.5, 0.2083, 0.5, 0.2083, 0.5, 0.1667, 0.5, 0.125, 0.5, 0.125, 0.5, 0.1667, 0.5, 0.2083, 0.5, 0.2083, 0.5, 0.2083, 0.5, 0.2083, 0.5, 0.1667, 0.5, 0.2083, 0.5, 0.2083, 0.5, 0.1667, 0.5, 0.1667, 0.5, 0.125, 0.5, 0.125, 0.5, 0.1667, 0.5, 0.1667, 0.5, 0.2083, 0.5, 0.2083, 0.5, 0.1667, 0.5, 0.375, 0.25, 0.375, 0.25, 0.375, 0.25, 0.375, 0.25, 0.4583, 0.08333, 0.375, 0.08333, 0.375, 0.08333, 0.4583, 0.08333, 0.375, 1.0, 0.4583, 1.0, 0.4583, 1.0, 0.375, 1.0, 0.1667, 0.6667, 0.1667, 0.6667, 0.1667, 0.6667, 0.1667, 0.6667, 0.5833, 0.08333, 0.5417, 0.08333, 0.5417, 0.08333, 0.5833, 0.08333, 0.5833, 0.0, 0.625, 0.0, 0.625, 0.08333, 0.5833, 0.08333, 0.5417, 0.08333, 0.4583, 0.08333, 0.4583, 0.08333, 0.5417, 0.08333, 0.4583, 0.08333, 0.375, 0.08333, 0.375, 0.08333, 0.4583, 0.08333, 0.375, 0.04167, 0.4583, 0.04167, 0.4583, 0.08333, 0.375, 0.08333, 0.4583, 0.0, 0.5417, 0.0, 0.5417, 0.08333, 0.4583, 0.08333, 0.4583, 0.04167, 0.875, 0.6667, 0.875, 0.6667, 0.875, 0.6667, 0.875, 0.6667, 0.5833, 0.08333, 0.5417, 0.08333, 0.5417, 0.08333, 0.5833, 0.08333, 0.5833, 1.0, 0.625, 1.0, 0.625, 1.0, 0.5833, 1.0, 0.875, 0.75, 0.875, 0.6667, 0.875, 0.6667, 0.875, 0.75, 0.375, 0.08333, 0.375, 0.08333, 0.375, 0.08333, 0.375, 0.08333, 0.1667, 0.6667, 0.2083, 0.6667, 0.2083, 0.6667, 0.1667, 0.6667, 0.1667, 0.7083, 0.2083, 0.7083, 0.2083, 0.75, 0.1667, 0.75, 0.2083, 0.6667, 0.25, 0.6667, 0.25, 0.7083, 0.2083, 0.7083, 0.375, 0.08333, 0.375, 0.08333, 0.375, 0.08333, 0.375, 0.08333, 0.375, 0.0, 0.4583, 0.0, 0.4583, 0.04167, 0.375, 0.04167, 0.1667, 0.6667, 0.2083, 0.6667, 0.2083, 0.7083, 0.1667, 0.7083, 0.375, 1.0, 0.375, 1.0, 0.375, 1.0, 0.375, 1.0, 0.1667, 0.6667, 0.1667, 0.7083, 0.1667, 0.7083, 0.1667, 0.6667, 0.125, 0.5, 0.1667, 0.5, 0.1667, 0.5, 0.125, 0.5, 0.2083, 0.5, 0.1667, 0.5, 0.1667, 0.5, 0.2083, 0.5, 0.125, 0.5, 0.1667, 0.5, 0.1667, 0.5, 0.125, 0.5, 0.2083, 0.5, 0.1667, 0.5, 0.1667, 0.5, 0.2083, 0.5, 0.125, 0.5, 0.1667, 0.5, 0.1667, 0.5, 0.125, 0.5, 0.2083, 0.5, 0.1667, 0.5, 0.1667, 0.5, 0.2083, 0.5, 0.2083, 0.5, 0.1667, 0.5, 0.1667, 0.5, 0.2083, 0.5, 0.2083, 0.5, 0.1667, 0.5, 0.1667, 0.5, 0.2083, 0.5, 0.2083, 0.5, 0.1667, 0.5, 0.1667, 0.5, 0.2083, 0.5, 0.125, 0.5, 0.1667, 0.5, 0.1667, 0.5, 0.125, 0.5, 0.125, 0.5, 0.1667, 0.5, 0.1667, 0.5, 0.125, 0.5, 0.2083, 0.5, 0.1667, 0.5, 0.1667, 0.5, 0.2083, 0.5, 0.125, 0.5, 0.1667, 0.5, 0.1667, 0.5, 0.125, 0.5, 0.2083, 0.5, 0.1667, 0.5, 0.1667, 0.5, 0.2083, 0.5, 0.5417, 0.25, 0.5417, 0.2917, 0.5417, 0.2917, 0.5417, 0.25, 0.5417, 0.25, 0.5417, 0.2917, 0.5417, 0.25, 0.2083, 0.5, 0.1667, 0.5, 0.1667, 0.5, 0.2083, 0.5, 0.5833, 0.25, 0.625, 0.25, 0.625, 0.2917, 0.5833, 0.2917, 0.2083, 0.5, 0.1667, 0.5, 0.1667, 0.5, 0.2083, 0.5, 0.2083, 0.5, 0.1667, 0.5, 0.1667, 0.5, 0.2083, 0.5, 0.7917, 0.5, 0.7917, 0.5, 0.7917, 0.5, 0.7917, 0.5, 0.875, 0.5, 0.8333, 0.5, 0.8333, 0.5, 0.875, 0.5, 0.2083, 0.5, 0.1667, 0.5, 0.1667, 0.5, 0.2083, 0.5, 0.4583, 0.9167, 0.5417, 0.9167, 0.5417, 0.9583, 0.4583, 0.9583, 0.375, 0.9167, 0.4583, 0.9167, 0.4583, 0.9583, 0.375, 0.9583, 0.7917, 0.6667, 0.8333, 0.6667, 0.8333, 0.75, 0.7917, 0.75, 0.5833, 0.9167, 0.625, 0.9167, 0.625, 0.9583, 0.5833, 0.9583, 0.875, 0.5, 0.8333, 0.5, 0.8333, 0.5, 0.875, 0.5, 0.2083, 0.5, 0.1667, 0.5, 0.1667, 0.5, 0.2083, 0.5, 0.875, 0.5, 0.8333, 0.5, 0.8333, 0.5, 0.875, 0.5, 0.875, 0.5, 0.8333, 0.5, 0.8333, 0.5, 0.875, 0.5, 0.7917, 0.6667, 0.8333, 0.6667, 0.8333, 0.6667, 0.7917, 0.6667, 0.1667, 0.7083, 0.1667, 0.75, 0.1667, 0.75, 0.1667, 0.7083, 0.125, 0.5, 0.1667, 0.5, 0.1667, 0.5833, 0.125, 0.5833, 0.125, 0.625, 0.1667, 0.625, 0.1667, 0.6667, 0.125, 0.6667, 0.2083, 0.5, 0.1667, 0.5, 0.1667, 0.5, 0.2083, 0.5, 0.875, 0.5, 0.8333, 0.5, 0.8333, 0.5, 0.875, 0.5, 0.7917, 0.625, 0.8333, 0.625, 0.8333, 0.6667, 0.7917, 0.6667, 0.7917, 0.5, 0.8333, 0.5, 0.8333, 0.5833, 0.7917, 0.5833, 0.1667, 0.7083, 0.1667, 0.75, 0.1667, 0.75, 0.1667, 0.7083, 0.375, 1.0, 0.375, 1.0, 0.375, 1.0, 0.375, 1.0, 0.375, 0.04167, 0.375, 0.08333, 0.375, 0.08333, 0.375, 0.04167, 0.375, 0.9583, 0.375, 1.0, 0.375, 1.0, 0.375, 0.9583, 0.125, 0.6667, 0.1667, 0.6667, 0.1667, 0.6667, 0.125, 0.6667, 0.375, 0.04167, 0.375, 0.08333, 0.375, 0.08333, 0.375, 0.04167, 0.375, 0.0, 0.375, 0.04167, 0.375, 0.04167, 0.375, 0.0, 0.375, 0.9583, 0.375, 1.0, 0.375, 1.0, 0.375, 0.9583, 0.125, 0.6667, 0.1667, 0.6667, 0.1667, 0.6667, 0.125, 0.6667, 0.1667, 0.6667, 0.1667, 0.7083, 0.1667, 0.7083, 0.1667, 0.6667, 0.375, 0.08333, 0.375, 0.08333, 0.375, 0.08333, 0.375, 0.08333, 0.1667, 0.7083, 0.1667, 0.75, 0.1667, 0.75, 0.1667, 0.7083, 0.375, 1.0, 0.375, 1.0, 0.375, 1.0, 0.375, 1.0, 0.375, 0.04167, 0.375, 0.08333, 0.375, 0.08333, 0.375, 0.04167, 0.375, 0.08333, 0.375, 0.08333, 0.375, 0.08333, 0.375, 0.08333, 0.375, 0.08333, 0.375, 0.08333, 0.375, 0.08333, 0.375, 0.08333, 0.1667, 0.6667, 0.1667, 0.7083, 0.1667, 0.7083, 0.1667, 0.6667, 0.1667, 0.6667, 0.1667, 0.6667, 0.1667, 0.6667, 0.1667, 0.6667, 0.375, 0.0, 0.375, 0.04167, 0.375, 0.04167, 0.375, 0.0, 0.1667, 0.6667, 0.1667, 0.6667, 0.1667, 0.6667, 0.1667, 0.6667, 0.1667, 0.7083, 0.1667, 0.7083, 0.1667, 0.6667, 0.375, 0.08333, 0.375, 0.08333, 0.375, 0.08333, 0.1667, 0.7083, 0.1667, 0.75, 0.1667, 0.75, 0.1667, 0.7083, 0.375, 1.0, 0.375, 1.0, 0.375, 1.0, 0.375, 1.0, 0.375, 0.04167, 0.375, 0.08333, 0.375, 0.08333, 0.375, 0.04167, 0.1667, 0.6667, 0.1667, 0.6667, 0.1667, 0.6667, 0.1667, 0.6667, 0.375, 0.0, 0.375, 0.04167, 0.375, 0.04167, 0.375, 0.0, 0.1667, 0.6667, 0.1667, 0.6667, 0.1667, 0.6667, 0.1667, 0.6667, 0.375, 0.9583, 0.375, 1.0, 0.375, 1.0, 0.375, 0.9583, 0.125, 0.7083, 0.125, 0.75, 0.125, 0.75, 0.125, 0.7083, 0.125, 0.6667, 0.125, 0.6667, 0.125, 0.6667, 0.125, 0.6667, 0.125, 0.6667, 0.125, 0.7083, 0.125, 0.7083, 0.125, 0.6667, 0.125, 0.7083, 0.1667, 0.7083, 0.1667, 0.75, 0.125, 0.75, 0.125, 0.6667, 0.1667, 0.6667, 0.1667, 0.6667, 0.125, 0.6667, 0.125, 0.6667, 0.1667, 0.6667, 0.1667, 0.7083, 0.125, 0.7083, 0.375, 0.0, 0.375, 0.04167, 0.375, 0.04167, 0.375, 0.0, 0.375, 0.08333, 0.375, 0.08333, 0.375, 0.08333, 0.375, 0.9583, 0.375, 1.0, 0.375, 1.0, 0.375, 0.9583, 0.375, 0.0, 0.375, 0.04167, 0.375, 0.04167, 0.375, 0.0, 0.1667, 0.6667, 0.1667, 0.6667, 0.1667, 0.6667, 0.1667, 0.6667, 0.1667, 0.6667, 0.1667, 0.7083, 0.1667, 0.7083, 0.1667, 0.6667, 0.375, 0.08333, 0.375, 0.08333, 0.375, 0.08333, 0.375, 0.08333, 0.375, 0.08333, 0.375, 0.08333, 0.375, 0.08333, 0.375, 0.08333, 0.375, 0.9583, 0.375, 1.0, 0.375, 1.0, 0.375, 0.9583, 0.125, 0.6667, 0.1667, 0.6667, 0.1667, 0.6667, 0.125, 0.6667, 0.375, 0.04167, 0.375, 0.08333, 0.375, 0.08333, 0.375, 0.04167, 0.375, 1.0, 0.375, 1.0, 0.375, 1.0, 0.375, 1.0, 0.1667, 0.7083, 0.1667, 0.75, 0.1667, 0.75, 0.1667, 0.7083, 0.125, 0.6667, 0.1667, 0.6667, 0.1667, 0.6667, 0.125, 0.6667, 0.375, 0.08333, 0.375, 0.08333, 0.375, 0.08333, 0.375, 0.08333, 0.1667, 0.6667, 0.1667, 0.6667, 0.1667, 0.6667, 0.375, 0.08333, 0.375, 0.08333, 0.375, 0.08333, 0.375, 0.08333, 0.125, 0.6667, 0.125, 0.6667, 0.125, 0.6667, 0.125, 0.6667, 0.1667, 0.6667, 0.125, 0.6667, 0.125, 0.6667, 0.1667, 0.6667, 0.875, 0.5, 0.8333, 0.5, 0.8333, 0.5, 0.875, 0.5, 0.2083, 0.5, 0.1667, 0.5, 0.1667, 0.5, 0.2083, 0.5, 0.7917, 0.5, 0.75, 0.5, 0.75, 0.5, 0.7917, 0.5, 0.1667, 0.5, 0.125, 0.5, 0.125, 0.5, 0.1667, 0.5, 0.25, 0.5, 0.2083, 0.5, 0.2083, 0.5, 0.25, 0.5, 0.5833, 0.25, 0.625, 0.25, 0.625, 0.25, 0.5833, 0.25, 0.4583, 0.25, 0.5417, 0.25, 0.5417, 0.25, 0.4583, 0.25, 0.8333, 0.5, 0.7917, 0.5, 0.7917, 0.5, 0.8333, 0.5, 0.375, 0.25, 0.4583, 0.25, 0.4583, 0.25, 0.375, 0.25, 0.7917, 0.5833, 0.8333, 0.5833, 0.8333, 0.625, 0.7917, 0.625, 0.125, 0.5833, 0.1667, 0.5833, 0.1667, 0.625, 0.125, 0.625, 0.2083, 0.5833, 0.25, 0.5833, 0.25, 0.625, 0.2083, 0.625, 0.75, 0.5833, 0.7917, 0.5833, 0.7917, 0.625, 0.75, 0.625, 0.1667, 0.5833, 0.2083, 0.5833, 0.2083, 0.625, 0.1667, 0.625, 0.4583, 0.08333, 0.5417, 0.08333, 0.5417, 0.125, 0.4583, 0.125, 0.375, 0.08333, 0.4583, 0.08333, 0.4583, 0.125, 0.375, 0.125, 0.5833, 0.08333, 0.625, 0.08333, 0.625, 0.125, 0.5833, 0.125, 0.8333, 0.5833, 0.875, 0.5833, 0.875, 0.625, 0.8333, 0.625, 0.5417, 0.08333, 0.5833, 0.08333, 0.5833, 0.125, 0.5417, 0.125, 0.5417, 0.25, 0.5833, 0.25, 0.5833, 0.25, 0.5417, 0.25, 0.5417, 0.9167, 0.5833, 0.9167, 0.5833, 0.9583, 0.5417, 0.9583, 0.5417, 0.25, 0.5833, 0.25, 0.5833, 0.2917, 0.5417, 0.2917, 0.5417, 1.0, 0.5833, 1.0, 0.5833, 1.0, 0.5417, 1.0, 0.625, 0.08333, 0.5833, 0.08333, 0.5833, 0.08333, 0.625, 0.08333, 0.5417, 0.0, 0.5833, 0.0, 0.5833, 0.08333, 0.5417, 0.08333, 0.625, 0.08333, 0.5833, 0.08333, 0.5833, 0.08333, 0.625, 0.08333, 0.625, 0.25, 0.5833, 0.25, 0.5833, 0.25, 0.625, 0.25, 0.5417, 0.25, 0.5833, 0.25, 0.5833, 0.25, 0.5417, 0.25, 0.5417, 0.25, 0.5833, 0.25, 0.5833, 0.25, 0.5417, 0.25, 0.5417, 0.25, 0.5833, 0.25, 0.5833, 0.25, 0.5417, 0.25, 0.5417, 0.3333, 0.5833, 0.3333, 0.5833, 0.375, 0.5417, 0.375, 0.5417, 0.2917, 0.5833, 0.2917, 0.5833, 0.3333, 0.5417, 0.3333, 0.5417, 0.25, 0.5833, 0.25, 0.5833, 0.25, 0.5417, 0.25, 0.5417, 0.25, 0.5833, 0.25, 0.5833, 0.25, 0.5417, 0.25, 0.5417, 0.25, 0.5833, 0.25, 0.5833, 0.25, 0.5417, 0.25, 0.5417, 0.875, 0.5833, 0.875, 0.5833, 0.9167, 0.5417, 0.9167, 0.5417, 0.9583, 0.5833, 0.9583, 0.5833, 1.0, 0.5417, 1.0, 0.5417, 0.25, 0.5833, 0.25, 0.5833, 0.25, 0.5417, 0.25, 0.5417, 0.125, 0.5833, 0.125, 0.5833, 0.1667, 0.5417, 0.1667, 0.5417, 0.1667, 0.5833, 0.1667, 0.5833, 0.25, 0.5417, 0.25, 0.5417, 0.25, 0.5417, 0.2917, 0.5417, 0.2917, 0.5417, 0.25, 0.2083, 0.5, 0.1667, 0.5, 0.1667, 0.5, 0.2083, 0.5, 0.5417, 0.3333, 0.5417, 0.375, 0.5417, 0.375, 0.5417, 0.3333, 0.25, 0.5, 0.2083, 0.5, 0.2083, 0.5, 0.25, 0.5, 0.375, 0.25, 0.4583, 0.25, 0.4583, 0.25, 0.375, 0.25, 0.1667, 0.5, 0.125, 0.5, 0.125, 0.5, 0.1667, 0.5, 0.4583, 0.25, 0.5417, 0.25, 0.5417, 0.25, 0.4583, 0.25, 0.5417, 0.2917, 0.5417, 0.3333, 0.5417, 0.3333, 0.5417, 0.2917, 0.5417, 0.25, 0.5833, 0.25, 0.5833, 0.25, 0.5417, 0.25, 0.875, 0.5, 0.8333, 0.5, 0.8333, 0.5, 0.875, 0.5, 0.2083, 0.5, 0.1667, 0.5, 0.1667, 0.5, 0.2083, 0.5, 0.7917, 0.5, 0.75, 0.5, 0.75, 0.5, 0.7917, 0.5, 0.375, 0.25, 0.4583, 0.25, 0.4583, 0.25, 0.375, 0.25, 0.5833, 0.25, 0.625, 0.25, 0.625, 0.25, 0.5833, 0.25, 0.25, 0.5, 0.2083, 0.5, 0.2083, 0.5, 0.25, 0.5, 0.1667, 0.5, 0.125, 0.5, 0.125, 0.5, 0.1667, 0.5, 0.4583, 0.25, 0.5417, 0.25, 0.5417, 0.25, 0.4583, 0.25, 0.8333, 0.5, 0.7917, 0.5, 0.7917, 0.5, 0.8333, 0.5, 0.625, 0.2917, 0.625, 0.25, 0.625, 0.25, 0.625, 0.2917, 0.875, 0.5, 0.8333, 0.5, 0.8333, 0.5, 0.875, 0.5, 0.8333, 0.5, 0.7917, 0.5, 0.7917, 0.5, 0.8333, 0.5, 0.625, 0.25, 0.625, 0.25, 0.625, 0.25, 0.625, 0.25, 0.625, 0.3333, 0.625, 0.2917, 0.625, 0.2917, 0.625, 0.3333, 0.875, 0.5, 0.8333, 0.5, 0.8333, 0.5, 0.875, 0.5, 0.625, 0.3333, 0.625, 0.2917, 0.625, 0.2917, 0.625, 0.3333, 0.8333, 0.5, 0.7917, 0.5, 0.7917, 0.5, 0.8333, 0.5, 0.625, 0.25, 0.625, 0.25, 0.625, 0.25, 0.625, 0.25, 0.8333, 0.5, 0.7917, 0.5, 0.7917, 0.5, 0.8333, 0.5, 0.625, 0.3333, 0.625, 0.2917, 0.625, 0.2917, 0.625, 0.3333, 0.7917, 0.5, 0.7917, 0.5, 0.7917, 0.5, 0.7917, 0.5, 0.8333, 0.5, 0.7917, 0.5, 0.7917, 0.5, 0.8333, 0.5, 0.875, 0.5, 0.8333, 0.5, 0.8333, 0.5, 0.875, 0.5, 0.7917, 0.5, 0.7917, 0.5, 0.7917, 0.5, 0.7917, 0.5, 0.875, 0.5, 0.8333, 0.5, 0.8333, 0.5, 0.875, 0.5, 0.625, 0.2917, 0.625, 0.25, 0.625, 0.25, 0.625, 0.2917, 0.625, 0.25, 0.625, 0.25, 0.625, 0.25, 0.625, 0.25, 0.25, 0.5, 0.4583, 0.375, 0.25, 0.5, 0.125, 0.6667, 0.1667, 0.6667, 0.1667, 0.6667, 0.125, 0.6667, 0.375, 0.9583, 0.375, 1.0, 0.375, 1.0, 0.375, 0.9583, 0.375, 0.0, 0.375, 0.04167, 0.375, 0.04167, 0.375, 0.0, 0.375, 0.04167, 0.375, 0.08333, 0.375, 0.08333, 0.375, 0.04167, 0.1667, 0.7083, 0.1667, 0.75, 0.1667, 0.75, 0.1667, 0.7083, 0.1667, 0.6667, 0.1667, 0.7083, 0.1667, 0.7083, 0.1667, 0.6667, 0.375, 1.0, 0.375, 1.0, 0.375, 1.0, 0.375, 1.0, 0.375, 0.08333, 0.375, 0.08333, 0.375, 0.08333, 0.375, 0.08333, 0.375, 0.08333, 0.375, 0.08333, 0.375, 0.08333, 0.375, 0.08333, 0.1667, 0.6667, 0.1667, 0.6667, 0.1667, 0.6667, 0.1667, 0.6667])
me_cube_002.materials.append(mat_material_001)
me_cube_002.use_remesh_fix_poles = True
me_cube_002.use_remesh_preserve_attributes = False
me_cube_002.update()

# ---- objects
ob_empty = bpy.data.objects.new('Empty', None)
ob_cube = bpy.data.objects.new('Cube', me_cube_002)

# ---- transforms, parenting, visibility, modifiers, constraints
ob_empty.location = (0.0, 1.25, 0.2499)
ob_empty.rotation_euler = (1.571, -0.0, 1.571)
ob_empty.empty_display_type = 'IMAGE'
ob_empty.empty_display_size = 5.0
ob_empty.use_empty_image_alpha = True
ob_cube.location = (0.0, 0.0, 0.0)
_m = ob_cube.modifiers.new('Mirror', 'MIRROR')
_m.use_clip = True
_m = ob_cube.modifiers.new('Subdivision', 'SUBSURF')
_m.levels = 3

# ---- collection membership
scene.collection.objects.link(ob_empty)
scene.collection.objects.link(ob_cube)

# ---- scene / render settings (as saved in the file)
scene.frame_start = 1; scene.frame_end = 250; scene.frame_set(1)
scene.render.engine = 'BLENDER_EEVEE_NEXT'
scene.cycles.use_denoising = False
scene.cycles.samples = 128
scene.cycles.sampling_pattern = 'TABULATED_SOBOL'
scene.cycles.use_adaptive_sampling = False
scene.cycles.use_light_tree = False
scene.view_settings.view_transform = 'Filmic'
bpy.context.view_layer.update()

# ---- added for rendering (the .blend has no active camera and no usable light): camera, sun
cam_auto = bpy.data.cameras.new('AutoCamera')
cam_auto.lens = 50.0
cam_auto.sensor_width = 36.0
cam_auto.clip_end = 1000.0
ob_auto_camera = bpy.data.objects.new('AutoCamera', cam_auto)
scene.collection.objects.link(ob_auto_camera)
ob_auto_camera.location = (2.07339, -2.29437, 2.19725)
ob_auto_camera.rotation_euler = (1.09748, -7.21219e-08, 0.694738)
scene.camera = ob_auto_camera
light_auto_sun = bpy.data.lights.new('AutoSun', 'SUN')
light_auto_sun.energy = 3.0
light_auto_sun.angle = 0.0523599
ob_auto_sun = bpy.data.objects.new('AutoSun', light_auto_sun)
scene.collection.objects.link(ob_auto_sun)
ob_auto_sun.rotation_euler = (0.872665, 0.174533, 0.523599)
bpy.context.view_layer.update()
